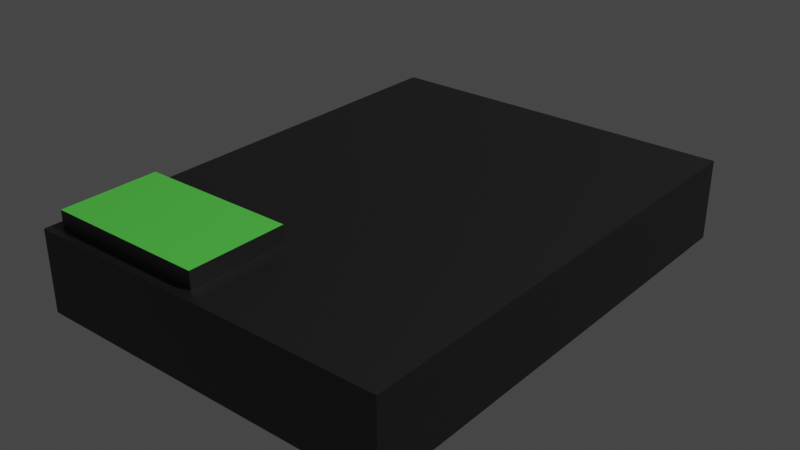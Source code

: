 # Source: Container1.blend  (saved by Blender 2.92.15; exported with 4.5.12 LTS)
import bpy
from mathutils import Matrix  # noqa: F401  (used for matrix-valued properties, if any)

bpy.ops.wm.read_factory_settings(use_empty=True)
scene = bpy.context.scene
scene.name = 'Scene'

# ---- materials (node trees are filled in below, after node groups)
mat_material_002 = bpy.data.materials.new('Material.002')
mat_material_002.use_transparent_shadow = False
mat_material_003 = bpy.data.materials.new('Material.003')
mat_material_003.use_transparent_shadow = False

# ---- material node trees
mat_material_002.use_nodes = True; mat_material_002.node_tree.nodes.clear()
_N = mat_material_002.node_tree.nodes; _L = mat_material_002.node_tree.links
n0 = _N.new('ShaderNodeBsdfPrincipled'); n0.name = 'Principled BSDF'; n0.location = (10, 300)
n0.distribution = 'GGX'
n0.subsurface_method = 'BURLEY'
n0.inputs[0].default_value = (0.09592, 0.09592, 0.09592, 1.0)
n0.inputs[1].default_value = 1.0
n0.inputs[3].default_value = 1.45
n0.inputs[27].default_value = (0.0, 0.0, 0.0, 1.0)
n0.inputs[28].default_value = 1.0
n1 = _N.new('ShaderNodeOutputMaterial'); n1.name = 'Material Output'; n1.location = (300, 300)
_L.new(n0.outputs[0], n1.inputs[0])
n1.is_active_output = True
mat_material_003.use_nodes = True; mat_material_003.node_tree.nodes.clear()
_N = mat_material_003.node_tree.nodes; _L = mat_material_003.node_tree.links
n0 = _N.new('ShaderNodeBsdfPrincipled'); n0.name = 'Principled BSDF'; n0.location = (10, 300)
n0.distribution = 'GGX'
n0.subsurface_method = 'BURLEY'
n0.inputs[0].default_value = (0.1134, 0.8, 0.08519, 1.0)
n0.inputs[3].default_value = 1.45
n0.inputs[27].default_value = (0.0, 0.0, 0.0, 1.0)
n0.inputs[28].default_value = 1.0
n1 = _N.new('ShaderNodeOutputMaterial'); n1.name = 'Material Output'; n1.location = (300, 300)
_L.new(n0.outputs[0], n1.inputs[0])
n1.is_active_output = True

# ---- world
world_world = bpy.data.worlds.new('World'); scene.world = world_world
world_world.use_nodes = True; world_world.node_tree.nodes.clear()
_N = world_world.node_tree.nodes; _L = world_world.node_tree.links
n0 = _N.new('ShaderNodeOutputWorld'); n0.name = 'World Output'; n0.location = (300, 300)
n1 = _N.new('ShaderNodeBackground'); n1.name = 'Background'; n1.location = (10, 300)
n1.inputs[0].default_value = (0.05088, 0.05088, 0.05088, 1.0)
_L.new(n1.outputs[0], n0.inputs[0])
n0.is_active_output = True
world_world.color = (0.05088, 0.05088, 0.05088)
world_world.use_sun_shadow = False
world_world.sun_shadow_jitter_overblur = 0.0

# ---- lights
light_light = bpy.data.lights.new('Light', 'POINT')
light_light.transmission_factor = 0.0
light_light.energy = 1000.0
light_light.shadow_soft_size = 0.1
light_light.shadow_maximum_resolution = 0.006
light_light.use_absolute_resolution = True

# ---- meshes
me_cube_001 = bpy.data.meshes.new('Cube.001')
me_cube_001.from_pydata([(-0.4376, -0.6007, 0.00642), (-0.4096, -0.5727, 0.2067), (-0.4376, 0.5959, 0.00642), (-0.4376, 0.5959, 0.2067), (0.4628, -0.6007, 0.00642), (0.4628, -0.6007, 0.2067), (0.4628, 0.5959, 0.00642), (0.4628, 0.5959, 0.2067), (-0.4376, -0.6007, 0.2067), (-0.4376, 0.5959, 0.2067), (0.4628, 0.5959, 0.2067), (0.4628, -0.6007, 0.2067), (0.01261, 0.5959, 0.00642), (0.01261, 0.5959, 0.2067), (0.01261, -0.6007, 0.00642), (0.01261, -0.6007, 0.2067), (0.01261, 0.5959, 0.2067), (-0.0154, -0.5727, 0.2067), (-0.4376, -0.002418, 0.00642), (-0.4376, -0.002418, 0.2067), (0.4628, -0.002418, 0.00642), (0.4628, -0.002418, 0.2067), (-0.4376, -0.002418, 0.2067), (0.4628, -0.002418, 0.2067), (0.01261, -0.002418, 0.2067), (0.01261, -0.002418, 0.00642), (-0.4376, 0.2967, 0.2067), (0.4628, 0.2967, 0.00642), (-0.4376, 0.2967, 0.2067), (-0.4376, 0.2967, 0.00642), (0.4628, 0.2967, 0.2067), (0.4628, 0.2967, 0.2067), (0.01261, 0.2967, 0.2067), (0.01261, 0.2967, 0.00642), (-0.4376, -0.3016, 0.00642), (0.4628, -0.3016, 0.2067), (0.4628, -0.3016, 0.2067), (-0.0154, -0.3296, 0.2067), (0.01261, -0.3016, 0.00642), (-0.4376, -0.3016, 0.2067), (0.4628, -0.3016, 0.00642), (-0.4096, -0.3296, 0.2067), (0.4628, 0.2967, 0.2067), (0.01261, 0.2967, 0.2067), (-0.4376, 0.2967, 0.2067), (-0.4376, 0.5959, 0.2067), (0.01261, 0.5959, 0.2067), (0.01261, 0.2967, 0.2067), (0.01261, -0.6007, 0.2067), (-0.4376, -0.6007, 0.2067), (0.01261, -0.3016, 0.2067), (-0.4376, -0.3016, 0.2067), (-0.0154, -0.5727, 0.2482), (-0.4096, -0.5727, 0.2482), (-0.0154, -0.3296, 0.2482), (-0.4096, -0.3296, 0.2482)], [], [(29, 26, 9, 2), (12, 13, 10, 6), (40, 35, 11, 4), (14, 15, 8, 0), (38, 40, 4, 14), (17, 37, 54, 52), (28, 3, 9, 26), (16, 7, 10, 13), (36, 5, 11, 35), (48, 49, 8, 15), (5, 48, 15, 11), (3, 16, 13, 9), (36, 50, 48, 5), (34, 38, 14, 0), (4, 11, 15, 14), (2, 9, 13, 12), (29, 33, 25, 18), (31, 32, 24, 23), (31, 23, 21, 30), (51, 22, 19, 39), (32, 28, 22, 24), (33, 27, 20, 25), (27, 30, 21, 20), (34, 39, 19, 18), (6, 10, 30, 27), (12, 6, 27, 33), (16, 3, 45, 46), (7, 31, 30, 10), (7, 16, 32, 31), (2, 12, 33, 29), (22, 28, 26, 19), (18, 19, 26, 29), (0, 8, 39, 34), (49, 51, 39, 8), (18, 25, 38, 34), (23, 24, 50, 36), (23, 36, 35, 21), (24, 22, 51, 50), (25, 20, 40, 38), (20, 21, 35, 40), (31, 32, 43, 42), (46, 45, 44, 47), (28, 32, 47, 44), (3, 28, 44, 45), (32, 16, 46, 47), (17, 1, 49, 48), (37, 17, 48, 50), (1, 41, 51, 49), (41, 37, 50, 51), (54, 55, 53, 52), (41, 1, 53, 55), (1, 17, 52, 53), (37, 41, 55, 54)])
me_cube_001.polygons.foreach_set('material_index', [0, 0, 0, 0, 0, 0, 0, 0, 0, 0, 0, 0, 0, 0, 0, 0, 0, 0, 0, 0, 0, 0, 0, 0, 0, 0, 0, 0, 0, 0, 0, 0, 0, 0, 0, 0, 0, 0, 0, 0, 0, 0, 0, 0, 0, 0, 0, 0, 0, 1, 0, 0, 0])
_uv = me_cube_001.uv_layers.new(name='UVMap')
_uv.uv.foreach_set('vector', [0.375, 0.1875, 0.625, 0.1875, 0.625, 0.25, 0.375, 0.25, 0.375, 0.375, 0.625, 0.375, 0.625, 0.5, 0.375, 0.5, 0.375, 0.6875, 0.625, 0.6875, 0.625, 0.75, 0.375, 0.75, 0.375, 0.875, 0.625, 0.875, 0.625, 1.0, 0.375, 1.0, 0.25, 0.6875, 0.375, 0.6875, 0.375, 0.75, 0.25, 0.75, 0.7578, 0.7441, 0.7578, 0.6934, 0.7578, 0.6934, 0.7578, 0.7441, 0.875, 0.5625, 0.875, 0.5, 0.875, 0.5, 0.875, 0.5625, 0.75, 0.5, 0.625, 0.5, 0.625, 0.5, 0.75, 0.5, 0.625, 0.6875, 0.625, 0.75, 0.625, 0.75, 0.625, 0.6875, 0.75, 0.75, 0.875, 0.75, 0.875, 0.75, 0.75, 0.75, 0.625, 0.75, 0.75, 0.75, 0.75, 0.75, 0.625, 0.75, 0.875, 0.5, 0.75, 0.5, 0.75, 0.5, 0.875, 0.5, 0.625, 0.6875, 0.75, 0.6875, 0.75, 0.75, 0.625, 0.75, 0.125, 0.6875, 0.25, 0.6875, 0.25, 0.75, 0.125, 0.75, 0.375, 0.75, 0.625, 0.75, 0.625, 0.875, 0.375, 0.875, 0.375, 0.25, 0.625, 0.25, 0.625, 0.375, 0.375, 0.375, 0.125, 0.5625, 0.25, 0.5625, 0.25, 0.625, 0.125, 0.625, 0.625, 0.5625, 0.75, 0.5625, 0.75, 0.625, 0.625, 0.625, 0.625, 0.5625, 0.625, 0.625, 0.625, 0.625, 0.625, 0.5625, 0.875, 0.6875, 0.875, 0.625, 0.875, 0.625, 0.875, 0.6875, 0.75, 0.5625, 0.875, 0.5625, 0.875, 0.625, 0.75, 0.625, 0.25, 0.5625, 0.375, 0.5625, 0.375, 0.625, 0.25, 0.625, 0.375, 0.5625, 0.625, 0.5625, 0.625, 0.625, 0.375, 0.625, 0.375, 0.0625, 0.625, 0.0625, 0.625, 0.125, 0.375, 0.125, 0.375, 0.5, 0.625, 0.5, 0.625, 0.5625, 0.375, 0.5625, 0.25, 0.5, 0.375, 0.5, 0.375, 0.5625, 0.25, 0.5625, 0.75, 0.5, 0.875, 0.5, 0.875, 0.5, 0.75, 0.5, 0.625, 0.5, 0.625, 0.5625, 0.625, 0.5625, 0.625, 0.5, 0.625, 0.5, 0.75, 0.5, 0.75, 0.5625, 0.625, 0.5625, 0.125, 0.5, 0.25, 0.5, 0.25, 0.5625, 0.125, 0.5625, 0.875, 0.625, 0.875, 0.5625, 0.875, 0.5625, 0.875, 0.625, 0.375, 0.125, 0.625, 0.125, 0.625, 0.1875, 0.375, 0.1875, 0.375, 0.0, 0.625, 0.0, 0.625, 0.0625, 0.375, 0.0625, 0.875, 0.75, 0.875, 0.6875, 0.875, 0.6875, 0.875, 0.75, 0.125, 0.625, 0.25, 0.625, 0.25, 0.6875, 0.125, 0.6875, 0.625, 0.625, 0.75, 0.625, 0.75, 0.6875, 0.625, 0.6875, 0.625, 0.625, 0.625, 0.6875, 0.625, 0.6875, 0.625, 0.625, 0.75, 0.625, 0.875, 0.625, 0.875, 0.6875, 0.75, 0.6875, 0.25, 0.625, 0.375, 0.625, 0.375, 0.6875, 0.25, 0.6875, 0.375, 0.625, 0.625, 0.625, 0.625, 0.6875, 0.375, 0.6875, 0.625, 0.5625, 0.75, 0.5625, 0.75, 0.5625, 0.625, 0.5625, 0.75, 0.5, 0.875, 0.5, 0.875, 0.5625, 0.75, 0.5625, 0.875, 0.5625, 0.75, 0.5625, 0.75, 0.5625, 0.875, 0.5625, 0.875, 0.5, 0.875, 0.5625, 0.875, 0.5625, 0.875, 0.5, 0.75, 0.5625, 0.75, 0.5, 0.75, 0.5, 0.75, 0.5625, 0.7578, 0.7441, 0.8672, 0.7441, 0.875, 0.75, 0.75, 0.75, 0.7578, 0.6934, 0.7578, 0.7441, 0.75, 0.75, 0.75, 0.6875, 0.8672, 0.7441, 0.8672, 0.6934, 0.875, 0.6875, 0.875, 0.75, 0.8672, 0.6934, 0.7578, 0.6934, 0.75, 0.6875, 0.875, 0.6875, 0.7578, 0.6934, 0.8672, 0.6934, 0.8672, 0.7441, 0.7578, 0.7441, 0.8672, 0.6934, 0.8672, 0.7441, 0.8672, 0.7441, 0.8672, 0.6934, 0.8672, 0.7441, 0.7578, 0.7441, 0.7578, 0.7441, 0.8672, 0.7441, 0.7578, 0.6934, 0.8672, 0.6934, 0.8672, 0.6934, 0.7578, 0.6934])
me_cube_001.materials.append(mat_material_002)
me_cube_001.materials.append(mat_material_003)
me_cube_001.use_remesh_fix_poles = True
me_cube_001.use_remesh_preserve_attributes = False
me_cube_001.use_mirror_vertex_groups = False
me_cube_001.update()

# ---- objects
ob_light = bpy.data.objects.new('Light', light_light)
ob_cube = bpy.data.objects.new('Cube', me_cube_001)

# ---- transforms, parenting, visibility, modifiers, constraints
ob_light.location = (4.076, 1.005, 5.904)
ob_light.rotation_euler = (0.6503, 0.05522, 1.866)
ob_light.lock_rotations_4d = False
ob_light.empty_display_type = 'ARROWS'
ob_light.color = (0.0, 0.0, 0.0, 0.0)
ob_light.lineart.crease_threshold = 0.0
ob_cube.location = (0.0, 0.0, 0.0)
ob_cube.lineart.crease_threshold = 0.0

# ---- collection membership
scene.collection.objects.link(ob_light)
scene.collection.objects.link(ob_cube)

# ---- scene / render settings (as saved in the file)
scene.frame_start = 1; scene.frame_end = 250; scene.frame_set(0)
scene.render.engine = 'BLENDER_EEVEE_NEXT'
scene.cycles.use_denoising = False
scene.cycles.samples = 128
scene.cycles.sampling_pattern = 'TABULATED_SOBOL'
scene.cycles.use_adaptive_sampling = False
scene.cycles.use_light_tree = False
scene.view_settings.view_transform = 'Filmic'
bpy.context.view_layer.update()

# ---- added for rendering (the .blend has no active camera): camera
cam_auto = bpy.data.cameras.new('AutoCamera')
cam_auto.lens = 50.0
cam_auto.sensor_width = 36.0
cam_auto.clip_end = 1000.0
ob_auto_camera = bpy.data.objects.new('AutoCamera', cam_auto)
scene.collection.objects.link(ob_auto_camera)
ob_auto_camera.location = (1.4161, -1.68662, 1.25011)
ob_auto_camera.rotation_euler = (1.09748, -7.21219e-08, 0.694738)
scene.camera = ob_auto_camera
bpy.context.view_layer.update()
